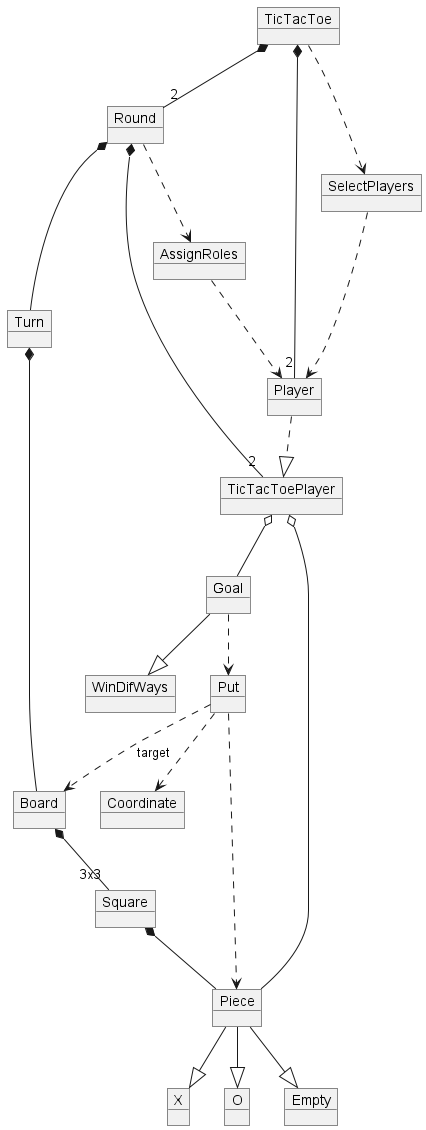

The diagram above was rendered by PlantUML. Its source (embedded in the PNG):
@startuml vocabularyTicTacToe

object TicTacToe
object Round
object Turn
object Player
object Goal 
object Board
object WinDifWays
object Put
Object Coordinate
Object Square
object Piece
object X
object O
object Empty
object TicTacToePlayer
object SelectPlayers
object AssignRoles

TicTacToe *--"2" Player
TicTacToe *--"2" Round

Round *-- Turn
Round *--"2" TicTacToePlayer

Player ..|> TicTacToePlayer
TicTacToePlayer o-- Piece
TicTacToePlayer o-- Goal
Goal --|> WinDifWays
Goal ..> Put
Put ..> Board:target
Put ..> Coordinate
Put ..> Piece

Board *--"3x3" Square
Square *-- Piece  


Turn *-- Board

Piece --|> X
Piece --|> O
Piece --|> Empty

TicTacToe ..> SelectPlayers
SelectPlayers ..> Player
Round ..> AssignRoles
AssignRoles..> Player



@enduml